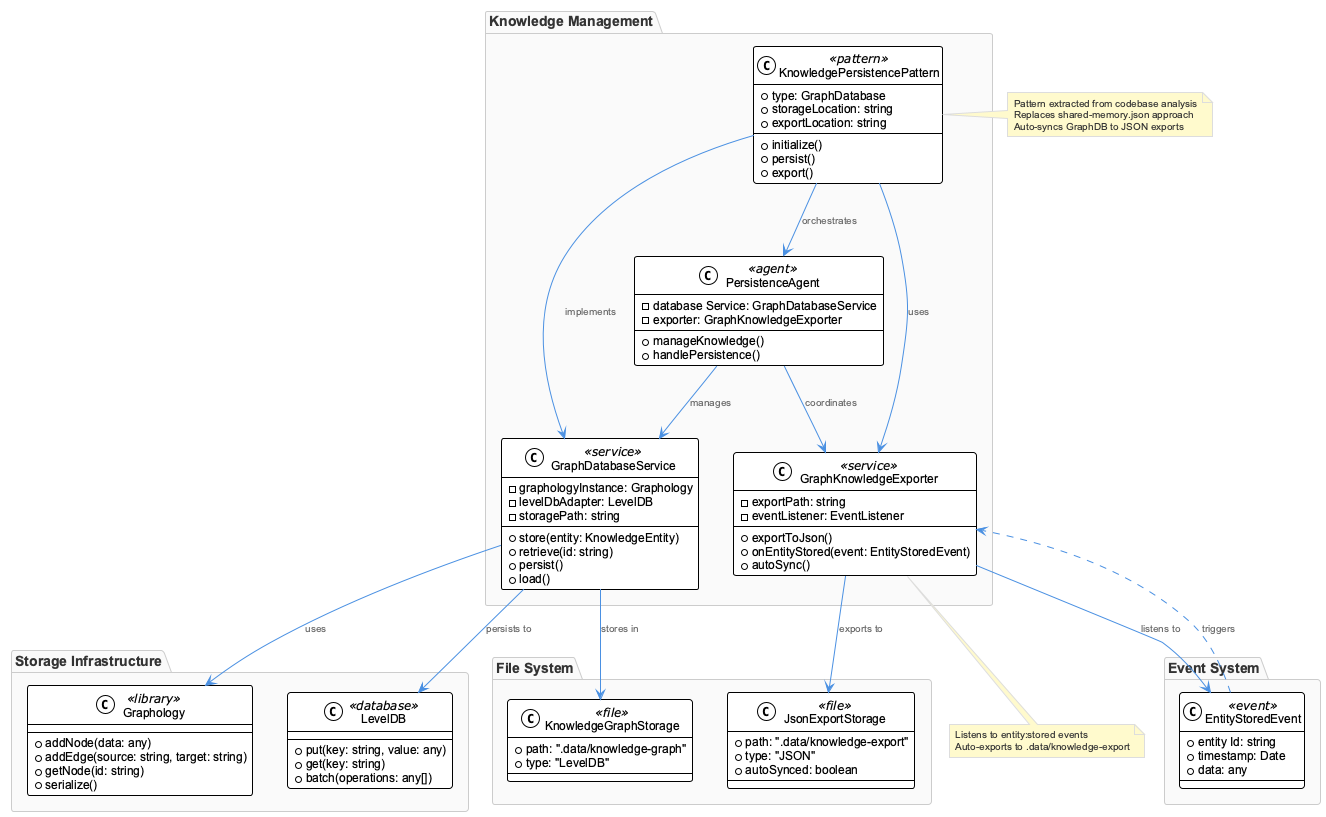

The diagram above was rendered by PlantUML. Its source (embedded in the PNG):
@startuml
!include /Users/q284340/Agentic/coding/docs/puml/_standard-style.puml

package "Knowledge Management" {
    class KnowledgePersistencePattern <<pattern>> {
        +type: GraphDatabase
        +storageLocation: string
        +exportLocation: string
        +initialize()
        +persist()
        +export()
    }
    
    class GraphDatabaseService <<service>> {
        -graphologyInstance: Graphology
        -levelDbAdapter: LevelDB
        -storagePath: string
        +store(entity: KnowledgeEntity)
        +retrieve(id: string)
        +persist()
        +load()
    }
    
    class GraphKnowledgeExporter <<service>> {
        -exportPath: string
        -eventListener: EventListener
        +exportToJson()
        +onEntityStored(event: EntityStoredEvent)
        +autoSync()
    }
    
    class PersistenceAgent <<agent>> {
        -database Service: GraphDatabaseService
        -exporter: GraphKnowledgeExporter
        +manageKnowledge()
        +handlePersistence()
    }
}

package "Storage Infrastructure" {
    class Graphology <<library>> {
        +addNode(data: any)
        +addEdge(source: string, target: string)
        +getNode(id: string)
        +serialize()
    }
    
    class LevelDB <<database>> {
        +put(key: string, value: any)
        +get(key: string)
        +batch(operations: any[])
    }
}

package "File System" {
    class KnowledgeGraphStorage <<file>> {
        +path: ".data/knowledge-graph"
        +type: "LevelDB"
    }
    
    class JsonExportStorage <<file>> {
        +path: ".data/knowledge-export"
        +type: "JSON"
        +autoSynced: boolean
    }
}

package "Event System" {
    class EntityStoredEvent <<event>> {
        +entity Id: string
        +timestamp: Date
        +data: any
    }
}

' Relationships
KnowledgePersistencePattern --> GraphDatabaseService : implements
KnowledgePersistencePattern --> GraphKnowledgeExporter : uses
KnowledgePersistencePattern --> PersistenceAgent : orchestrates

GraphDatabaseService --> Graphology : uses
GraphDatabaseService --> LevelDB : persists to
GraphDatabaseService --> KnowledgeGraphStorage : stores in

GraphKnowledgeExporter --> JsonExportStorage : exports to
GraphKnowledgeExporter --> EntityStoredEvent : listens to

PersistenceAgent --> GraphDatabaseService : manages
PersistenceAgent --> GraphKnowledgeExporter : coordinates

EntityStoredEvent ..> GraphKnowledgeExporter : triggers

note right of KnowledgePersistencePattern
  Pattern extracted from codebase analysis
  Replaces shared-memory.json approach
  Auto-syncs GraphDB to JSON exports
end note

note bottom of GraphKnowledgeExporter
  Listens to entity:stored events
  Auto-exports to .data/knowledge-export
end note

@enduml